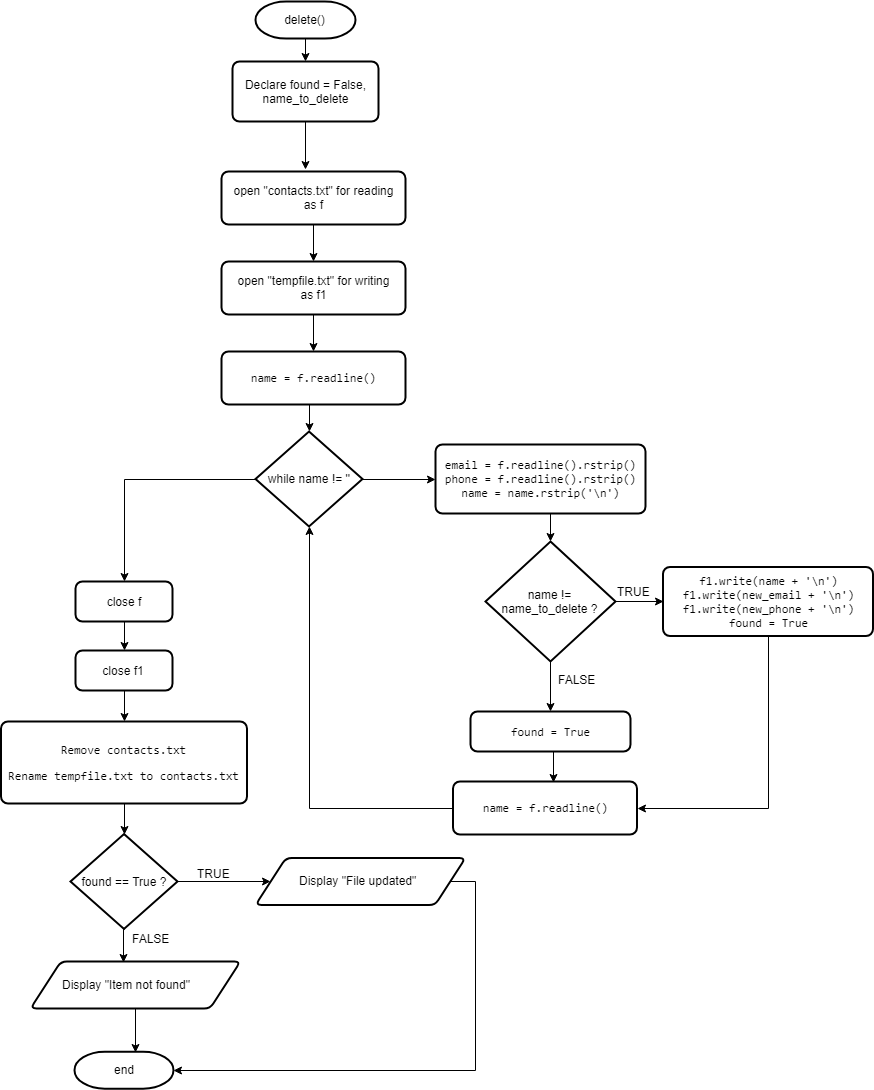

The diagram above was exported from draw.io. Its source (the exported page's mxGraphModel, read from the mxfile embedded in the PNG):
<mxGraphModel dx="840" dy="473" grid="1" gridSize="10" guides="1" tooltips="1" connect="1" arrows="1" fold="1" page="1" pageScale="1" pageWidth="2339" pageHeight="3300" math="0" shadow="0">
  <root>
    <mxCell id="0" />
    <mxCell id="1" parent="0" />
    <mxCell id="c0HivVoBQYf5X8ZrQimL-10" style="edgeStyle=orthogonalEdgeStyle;rounded=0;orthogonalLoop=1;jettySize=auto;html=1;exitX=0.5;exitY=1;exitDx=0;exitDy=0;exitPerimeter=0;entryX=0.5;entryY=0;entryDx=0;entryDy=0;" parent="1" source="c0HivVoBQYf5X8ZrQimL-1" target="c0HivVoBQYf5X8ZrQimL-2" edge="1">
      <mxGeometry relative="1" as="geometry" />
    </mxCell>
    <mxCell id="c0HivVoBQYf5X8ZrQimL-1" value="delete()" style="strokeWidth=2;html=1;shape=mxgraph.flowchart.terminator;whiteSpace=wrap;fontSize=12;" parent="1" vertex="1">
      <mxGeometry x="360" y="90" width="100" height="37" as="geometry" />
    </mxCell>
    <mxCell id="c0HivVoBQYf5X8ZrQimL-9" style="edgeStyle=orthogonalEdgeStyle;rounded=0;orthogonalLoop=1;jettySize=auto;html=1;exitX=0.5;exitY=1;exitDx=0;exitDy=0;entryX=0.457;entryY=-0.038;entryDx=0;entryDy=0;entryPerimeter=0;" parent="1" source="c0HivVoBQYf5X8ZrQimL-2" target="c0HivVoBQYf5X8ZrQimL-5" edge="1">
      <mxGeometry relative="1" as="geometry" />
    </mxCell>
    <mxCell id="c0HivVoBQYf5X8ZrQimL-2" value="Declare found = False,&lt;br&gt;name_to_delete&lt;br&gt;" style="rounded=1;whiteSpace=wrap;html=1;absoluteArcSize=1;arcSize=14;strokeWidth=2;fontSize=12;" parent="1" vertex="1">
      <mxGeometry x="337" y="150" width="146" height="60" as="geometry" />
    </mxCell>
    <mxCell id="c0HivVoBQYf5X8ZrQimL-3" value="" style="resizable=0;html=1;align=left;verticalAlign=bottom;labelBackgroundColor=#ffffff;fontSize=10;" parent="1" connectable="0" vertex="1">
      <mxGeometry x="398.5" y="193.5" as="geometry" />
    </mxCell>
    <mxCell id="c0HivVoBQYf5X8ZrQimL-4" style="edgeStyle=orthogonalEdgeStyle;rounded=0;orthogonalLoop=1;jettySize=auto;html=1;exitX=0.5;exitY=1;exitDx=0;exitDy=0;entryX=0.5;entryY=0;entryDx=0;entryDy=0;" parent="1" source="c0HivVoBQYf5X8ZrQimL-5" target="c0HivVoBQYf5X8ZrQimL-7" edge="1">
      <mxGeometry relative="1" as="geometry" />
    </mxCell>
    <mxCell id="c0HivVoBQYf5X8ZrQimL-5" value="open &quot;contacts.txt&quot; for reading&lt;br&gt;as f&lt;br&gt;" style="rounded=1;whiteSpace=wrap;html=1;absoluteArcSize=1;arcSize=14;strokeWidth=2;fontSize=12;" parent="1" vertex="1">
      <mxGeometry x="326" y="260" width="184" height="53" as="geometry" />
    </mxCell>
    <mxCell id="c0HivVoBQYf5X8ZrQimL-6" style="edgeStyle=orthogonalEdgeStyle;rounded=0;orthogonalLoop=1;jettySize=auto;html=1;exitX=0.5;exitY=1;exitDx=0;exitDy=0;entryX=0.5;entryY=0;entryDx=0;entryDy=0;" parent="1" source="c0HivVoBQYf5X8ZrQimL-7" target="c0HivVoBQYf5X8ZrQimL-8" edge="1">
      <mxGeometry relative="1" as="geometry" />
    </mxCell>
    <mxCell id="c0HivVoBQYf5X8ZrQimL-7" value="open &quot;tempfile.txt&quot; for writing&lt;br&gt;as f1&lt;br&gt;" style="rounded=1;whiteSpace=wrap;html=1;absoluteArcSize=1;arcSize=14;strokeWidth=2;fontSize=12;" parent="1" vertex="1">
      <mxGeometry x="326" y="350" width="184" height="53" as="geometry" />
    </mxCell>
    <mxCell id="c0HivVoBQYf5X8ZrQimL-31" style="edgeStyle=orthogonalEdgeStyle;rounded=0;orthogonalLoop=1;jettySize=auto;html=1;exitX=0.5;exitY=1;exitDx=0;exitDy=0;entryX=0.5;entryY=0;entryDx=0;entryDy=0;entryPerimeter=0;" parent="1" source="c0HivVoBQYf5X8ZrQimL-8" target="c0HivVoBQYf5X8ZrQimL-13" edge="1">
      <mxGeometry relative="1" as="geometry" />
    </mxCell>
    <mxCell id="c0HivVoBQYf5X8ZrQimL-8" value="&lt;pre&gt;name = f.readline()&lt;/pre&gt;" style="rounded=1;whiteSpace=wrap;html=1;absoluteArcSize=1;arcSize=14;strokeWidth=2;fontSize=12;" parent="1" vertex="1">
      <mxGeometry x="326" y="440" width="184" height="53" as="geometry" />
    </mxCell>
    <mxCell id="c0HivVoBQYf5X8ZrQimL-11" style="edgeStyle=orthogonalEdgeStyle;rounded=0;orthogonalLoop=1;jettySize=auto;html=1;exitX=1;exitY=0.5;exitDx=0;exitDy=0;exitPerimeter=0;entryX=0;entryY=0.5;entryDx=0;entryDy=0;entryPerimeter=0;" parent="1" source="c0HivVoBQYf5X8ZrQimL-13" edge="1">
      <mxGeometry relative="1" as="geometry">
        <mxPoint x="540" y="568" as="targetPoint" />
      </mxGeometry>
    </mxCell>
    <mxCell id="c0HivVoBQYf5X8ZrQimL-12" style="edgeStyle=orthogonalEdgeStyle;rounded=0;orthogonalLoop=1;jettySize=auto;html=1;exitX=0;exitY=0.5;exitDx=0;exitDy=0;exitPerimeter=0;entryX=0.5;entryY=0;entryDx=0;entryDy=0;" parent="1" source="c0HivVoBQYf5X8ZrQimL-13" target="c0HivVoBQYf5X8ZrQimL-27" edge="1">
      <mxGeometry relative="1" as="geometry" />
    </mxCell>
    <mxCell id="c0HivVoBQYf5X8ZrQimL-13" value="while name != ''" style="strokeWidth=2;html=1;shape=mxgraph.flowchart.decision;whiteSpace=wrap;fontSize=12;" parent="1" vertex="1">
      <mxGeometry x="360" y="520" width="107" height="95" as="geometry" />
    </mxCell>
    <mxCell id="c0HivVoBQYf5X8ZrQimL-26" style="edgeStyle=orthogonalEdgeStyle;rounded=0;orthogonalLoop=1;jettySize=auto;html=1;exitX=0.5;exitY=1;exitDx=0;exitDy=0;entryX=0.5;entryY=0;entryDx=0;entryDy=0;" parent="1" source="c0HivVoBQYf5X8ZrQimL-27" target="c0HivVoBQYf5X8ZrQimL-29" edge="1">
      <mxGeometry relative="1" as="geometry" />
    </mxCell>
    <mxCell id="c0HivVoBQYf5X8ZrQimL-27" value="close f" style="rounded=1;whiteSpace=wrap;html=1;absoluteArcSize=1;arcSize=14;strokeWidth=2;fontSize=12;" parent="1" vertex="1">
      <mxGeometry x="180" y="670" width="97" height="40" as="geometry" />
    </mxCell>
    <mxCell id="c0HivVoBQYf5X8ZrQimL-28" style="edgeStyle=orthogonalEdgeStyle;rounded=0;orthogonalLoop=1;jettySize=auto;html=1;exitX=0.5;exitY=1;exitDx=0;exitDy=0;entryX=0.5;entryY=0;entryDx=0;entryDy=0;" parent="1" source="c0HivVoBQYf5X8ZrQimL-29" edge="1">
      <mxGeometry relative="1" as="geometry">
        <mxPoint x="229" y="810" as="targetPoint" />
      </mxGeometry>
    </mxCell>
    <mxCell id="c0HivVoBQYf5X8ZrQimL-29" value="close f1" style="rounded=1;whiteSpace=wrap;html=1;absoluteArcSize=1;arcSize=14;strokeWidth=2;fontSize=12;" parent="1" vertex="1">
      <mxGeometry x="180" y="739" width="97" height="40" as="geometry" />
    </mxCell>
    <mxCell id="c0HivVoBQYf5X8ZrQimL-35" style="edgeStyle=orthogonalEdgeStyle;rounded=0;orthogonalLoop=1;jettySize=auto;html=1;exitX=0.5;exitY=1;exitDx=0;exitDy=0;entryX=0.5;entryY=0;entryDx=0;entryDy=0;entryPerimeter=0;" parent="1" source="c0HivVoBQYf5X8ZrQimL-33" target="c0HivVoBQYf5X8ZrQimL-34" edge="1">
      <mxGeometry relative="1" as="geometry" />
    </mxCell>
    <mxCell id="c0HivVoBQYf5X8ZrQimL-33" value="&lt;pre&gt;&lt;pre&gt;&lt;pre&gt;email = f.readline().rstrip()&lt;br&gt;phone = f.readline().rstrip()&lt;br&gt;name = name.rstrip(&lt;span&gt;'&lt;/span&gt;&lt;span&gt;\n&lt;/span&gt;&lt;span&gt;'&lt;/span&gt;)&lt;/pre&gt;&lt;/pre&gt;&lt;/pre&gt;" style="rounded=1;whiteSpace=wrap;html=1;absoluteArcSize=1;arcSize=14;strokeWidth=2;fontSize=12;" parent="1" vertex="1">
      <mxGeometry x="540" y="533" width="210" height="69" as="geometry" />
    </mxCell>
    <mxCell id="c0HivVoBQYf5X8ZrQimL-34" value="name != name_to_delete ?" style="strokeWidth=2;html=1;shape=mxgraph.flowchart.decision;whiteSpace=wrap;fontSize=12;" parent="1" vertex="1">
      <mxGeometry x="590" y="630" width="130" height="120" as="geometry" />
    </mxCell>
    <mxCell id="c0HivVoBQYf5X8ZrQimL-44" style="edgeStyle=orthogonalEdgeStyle;rounded=0;orthogonalLoop=1;jettySize=auto;html=1;exitX=0.5;exitY=1;exitDx=0;exitDy=0;entryX=1;entryY=0.5;entryDx=0;entryDy=0;" parent="1" source="c0HivVoBQYf5X8ZrQimL-36" target="c0HivVoBQYf5X8ZrQimL-42" edge="1">
      <mxGeometry relative="1" as="geometry" />
    </mxCell>
    <mxCell id="c0HivVoBQYf5X8ZrQimL-36" value="&lt;pre&gt;&lt;pre&gt;f1.write(name + &lt;span&gt;'&lt;/span&gt;&lt;span&gt;\n&lt;/span&gt;&lt;span&gt;'&lt;/span&gt;)&lt;br&gt;f1.write(new_email + &lt;span&gt;'&lt;/span&gt;&lt;span&gt;\n&lt;/span&gt;&lt;span&gt;'&lt;/span&gt;)&lt;br&gt;f1.write(new_phone + &lt;span&gt;'&lt;/span&gt;&lt;span&gt;\n&lt;/span&gt;&lt;span&gt;'&lt;/span&gt;)&lt;br&gt;found = &lt;span&gt;True&lt;/span&gt;&lt;/pre&gt;&lt;/pre&gt;" style="rounded=1;whiteSpace=wrap;html=1;absoluteArcSize=1;arcSize=14;strokeWidth=2;fontSize=12;" parent="1" vertex="1">
      <mxGeometry x="767.5" y="655.5" width="210" height="69" as="geometry" />
    </mxCell>
    <mxCell id="c0HivVoBQYf5X8ZrQimL-37" style="edgeStyle=orthogonalEdgeStyle;rounded=0;orthogonalLoop=1;jettySize=auto;html=1;exitX=1;exitY=0.5;exitDx=0;exitDy=0;exitPerimeter=0;entryX=0;entryY=0.5;entryDx=0;entryDy=0;" parent="1" source="c0HivVoBQYf5X8ZrQimL-34" target="c0HivVoBQYf5X8ZrQimL-36" edge="1">
      <mxGeometry relative="1" as="geometry">
        <mxPoint x="724.5" y="690.5" as="sourcePoint" />
      </mxGeometry>
    </mxCell>
    <mxCell id="c0HivVoBQYf5X8ZrQimL-38" value="TRUE" style="text;html=1;resizable=0;points=[];autosize=1;align=left;verticalAlign=top;spacingTop=-4;fontSize=12;" parent="1" vertex="1">
      <mxGeometry x="720" y="671" width="43" height="14" as="geometry" />
    </mxCell>
    <mxCell id="c0HivVoBQYf5X8ZrQimL-39" style="edgeStyle=orthogonalEdgeStyle;rounded=0;orthogonalLoop=1;jettySize=auto;html=1;exitX=0.5;exitY=1;exitDx=0;exitDy=0;exitPerimeter=0;" parent="1" source="c0HivVoBQYf5X8ZrQimL-34" edge="1">
      <mxGeometry relative="1" as="geometry">
        <mxPoint x="655" y="800" as="targetPoint" />
        <mxPoint x="655" y="770" as="sourcePoint" />
      </mxGeometry>
    </mxCell>
    <mxCell id="c0HivVoBQYf5X8ZrQimL-40" value="FALSE" style="text;html=1;resizable=0;points=[];autosize=1;align=left;verticalAlign=top;spacingTop=-4;fontSize=12;" parent="1" vertex="1">
      <mxGeometry x="661" y="759" width="47" height="14" as="geometry" />
    </mxCell>
    <mxCell id="c0HivVoBQYf5X8ZrQimL-43" style="edgeStyle=orthogonalEdgeStyle;rounded=0;orthogonalLoop=1;jettySize=auto;html=1;exitX=0.5;exitY=1;exitDx=0;exitDy=0;entryX=0.546;entryY=0.019;entryDx=0;entryDy=0;entryPerimeter=0;" parent="1" source="c0HivVoBQYf5X8ZrQimL-41" target="c0HivVoBQYf5X8ZrQimL-42" edge="1">
      <mxGeometry relative="1" as="geometry" />
    </mxCell>
    <mxCell id="c0HivVoBQYf5X8ZrQimL-41" value="&lt;pre&gt;&lt;pre&gt;found = &lt;span&gt;True&lt;/span&gt;&lt;/pre&gt;&lt;/pre&gt;" style="rounded=1;whiteSpace=wrap;html=1;absoluteArcSize=1;arcSize=14;strokeWidth=2;fontSize=12;" parent="1" vertex="1">
      <mxGeometry x="575" y="800" width="160" height="40" as="geometry" />
    </mxCell>
    <mxCell id="c0HivVoBQYf5X8ZrQimL-45" style="edgeStyle=orthogonalEdgeStyle;rounded=0;orthogonalLoop=1;jettySize=auto;html=1;exitX=0;exitY=0.5;exitDx=0;exitDy=0;entryX=0.5;entryY=1;entryDx=0;entryDy=0;entryPerimeter=0;" parent="1" source="c0HivVoBQYf5X8ZrQimL-42" target="c0HivVoBQYf5X8ZrQimL-13" edge="1">
      <mxGeometry relative="1" as="geometry" />
    </mxCell>
    <mxCell id="c0HivVoBQYf5X8ZrQimL-42" value="&lt;pre&gt;name = f.readline()&lt;/pre&gt;" style="rounded=1;whiteSpace=wrap;html=1;absoluteArcSize=1;arcSize=14;strokeWidth=2;fontSize=12;" parent="1" vertex="1">
      <mxGeometry x="557.5" y="870" width="184" height="53" as="geometry" />
    </mxCell>
    <mxCell id="c0HivVoBQYf5X8ZrQimL-46" style="edgeStyle=orthogonalEdgeStyle;rounded=0;orthogonalLoop=1;jettySize=auto;html=1;exitX=0.5;exitY=1;exitDx=0;exitDy=0;entryX=0.5;entryY=0;entryDx=0;entryDy=0;entryPerimeter=0;" parent="1" source="c0HivVoBQYf5X8ZrQimL-47" target="c0HivVoBQYf5X8ZrQimL-50" edge="1">
      <mxGeometry relative="1" as="geometry" />
    </mxCell>
    <mxCell id="c0HivVoBQYf5X8ZrQimL-47" value="&lt;pre&gt;&lt;pre&gt;Remove contacts.txt&lt;/pre&gt;&lt;pre&gt;Rename tempfile.txt to contacts.txt&lt;/pre&gt;&lt;/pre&gt;" style="rounded=1;whiteSpace=wrap;html=1;absoluteArcSize=1;arcSize=14;strokeWidth=2;fontSize=12;" parent="1" vertex="1">
      <mxGeometry x="105.5" y="810" width="246" height="82" as="geometry" />
    </mxCell>
    <mxCell id="c0HivVoBQYf5X8ZrQimL-48" style="edgeStyle=orthogonalEdgeStyle;rounded=0;orthogonalLoop=1;jettySize=auto;html=1;exitX=0.5;exitY=1;exitDx=0;exitDy=0;exitPerimeter=0;entryX=0.443;entryY=0.021;entryDx=0;entryDy=0;entryPerimeter=0;" parent="1" source="c0HivVoBQYf5X8ZrQimL-50" target="c0HivVoBQYf5X8ZrQimL-52" edge="1">
      <mxGeometry relative="1" as="geometry" />
    </mxCell>
    <mxCell id="c0HivVoBQYf5X8ZrQimL-49" style="edgeStyle=orthogonalEdgeStyle;rounded=0;orthogonalLoop=1;jettySize=auto;html=1;exitX=1;exitY=0.5;exitDx=0;exitDy=0;exitPerimeter=0;entryX=0;entryY=0.5;entryDx=0;entryDy=0;" parent="1" source="c0HivVoBQYf5X8ZrQimL-50" edge="1">
      <mxGeometry relative="1" as="geometry">
        <mxPoint x="375" y="970" as="targetPoint" />
      </mxGeometry>
    </mxCell>
    <mxCell id="c0HivVoBQYf5X8ZrQimL-50" value="found == True ?" style="strokeWidth=2;html=1;shape=mxgraph.flowchart.decision;whiteSpace=wrap;fontSize=12;" parent="1" vertex="1">
      <mxGeometry x="175" y="922.5" width="107" height="95" as="geometry" />
    </mxCell>
    <mxCell id="c0HivVoBQYf5X8ZrQimL-51" style="edgeStyle=orthogonalEdgeStyle;rounded=0;orthogonalLoop=1;jettySize=auto;html=1;exitX=0.5;exitY=1;exitDx=0;exitDy=0;entryX=0.616;entryY=0.023;entryDx=0;entryDy=0;entryPerimeter=0;" parent="1" source="c0HivVoBQYf5X8ZrQimL-52" target="c0HivVoBQYf5X8ZrQimL-57" edge="1">
      <mxGeometry relative="1" as="geometry" />
    </mxCell>
    <mxCell id="c0HivVoBQYf5X8ZrQimL-52" value="" style="verticalLabelPosition=bottom;verticalAlign=top;html=1;strokeWidth=2;shape=parallelogram;perimeter=parallelogramPerimeter;whiteSpace=wrap;rounded=1;arcSize=12;size=0.14492753623188515;fontSize=12;" parent="1" vertex="1">
      <mxGeometry x="135" y="1050" width="210" height="47" as="geometry" />
    </mxCell>
    <mxCell id="c0HivVoBQYf5X8ZrQimL-53" value="Display &quot;Item not found&quot;" style="text;html=1;resizable=0;points=[];autosize=1;align=left;verticalAlign=top;spacingTop=-4;fontSize=12;" parent="1" vertex="1">
      <mxGeometry x="165" y="1063.5" width="140" height="20" as="geometry" />
    </mxCell>
    <mxCell id="c0HivVoBQYf5X8ZrQimL-54" value="" style="resizable=0;html=1;align=left;verticalAlign=bottom;labelBackgroundColor=#ffffff;fontSize=10;" parent="1" connectable="0" vertex="1">
      <mxGeometry x="232" y="1100.5" as="geometry" />
    </mxCell>
    <mxCell id="c0HivVoBQYf5X8ZrQimL-55" value="TRUE" style="text;html=1;resizable=0;points=[];autosize=1;align=left;verticalAlign=top;spacingTop=-4;fontSize=12;" parent="1" vertex="1">
      <mxGeometry x="299.5" y="953" width="43" height="14" as="geometry" />
    </mxCell>
    <mxCell id="c0HivVoBQYf5X8ZrQimL-56" value="FALSE" style="text;html=1;resizable=0;points=[];autosize=1;align=left;verticalAlign=top;spacingTop=-4;fontSize=12;" parent="1" vertex="1">
      <mxGeometry x="235" y="1017.5" width="47" height="14" as="geometry" />
    </mxCell>
    <mxCell id="c0HivVoBQYf5X8ZrQimL-57" value="end" style="strokeWidth=2;html=1;shape=mxgraph.flowchart.terminator;whiteSpace=wrap;fontSize=12;" parent="1" vertex="1">
      <mxGeometry x="179" y="1140.142857142857" width="99" height="37" as="geometry" />
    </mxCell>
    <mxCell id="c0HivVoBQYf5X8ZrQimL-61" style="edgeStyle=orthogonalEdgeStyle;rounded=0;orthogonalLoop=1;jettySize=auto;html=1;exitX=1;exitY=0.5;exitDx=0;exitDy=0;entryX=1;entryY=0.5;entryDx=0;entryDy=0;entryPerimeter=0;" parent="1" source="c0HivVoBQYf5X8ZrQimL-58" target="c0HivVoBQYf5X8ZrQimL-57" edge="1">
      <mxGeometry relative="1" as="geometry">
        <Array as="points">
          <mxPoint x="580" y="970" />
          <mxPoint x="580" y="1159" />
        </Array>
      </mxGeometry>
    </mxCell>
    <mxCell id="c0HivVoBQYf5X8ZrQimL-58" value="" style="verticalLabelPosition=bottom;verticalAlign=top;html=1;strokeWidth=2;shape=parallelogram;perimeter=parallelogramPerimeter;whiteSpace=wrap;rounded=1;arcSize=12;size=0.14492753623188515;fontSize=12;" parent="1" vertex="1">
      <mxGeometry x="360" y="946.5" width="210" height="47" as="geometry" />
    </mxCell>
    <mxCell id="c0HivVoBQYf5X8ZrQimL-59" value="Display &quot;File updated&quot;" style="text;html=1;resizable=0;points=[];autosize=1;align=left;verticalAlign=top;spacingTop=-4;fontSize=12;" parent="1" vertex="1">
      <mxGeometry x="402" y="960" width="130" height="20" as="geometry" />
    </mxCell>
    <mxCell id="c0HivVoBQYf5X8ZrQimL-60" value="" style="resizable=0;html=1;align=left;verticalAlign=bottom;labelBackgroundColor=#ffffff;fontSize=10;" parent="1" connectable="0" vertex="1">
      <mxGeometry x="442" y="986" as="geometry" />
    </mxCell>
  </root>
</mxGraphModel>